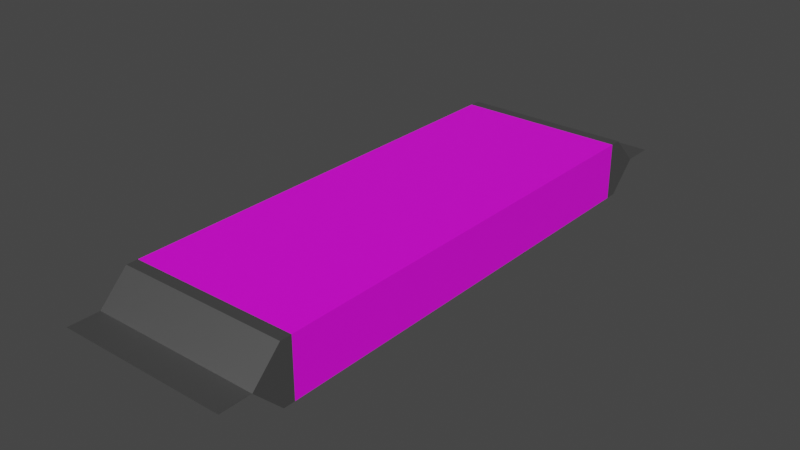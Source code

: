 # Source: candy_bar.blend  (saved by Blender 2.93.20; exported with 4.5.12 LTS)
import bpy
from mathutils import Matrix  # noqa: F401  (used for matrix-valued properties, if any)

bpy.ops.wm.read_factory_settings(use_empty=True)
scene = bpy.context.scene
scene.name = 'Scene'

# ---- collections
col_collection = bpy.data.collections.new('Collection'); scene.collection.children.link(col_collection)

# ---- images (referenced by path relative to the original .blend; pixels are not part of the script)
import os
ASSET_DIR = os.environ.get("B2B_ASSET_DIR", "")  # directory of the original .blend (textures are referenced by path, not embedded)
HERE = os.path.dirname(os.path.abspath(__file__))  # packed textures are extracted next to this script under _unpacked/

def load_image(name, relpath, width, height, colorspace="sRGB"):
    """Load a texture the original file referenced (path relative to the .blend, or extracted next to this script)."""
    p = next((c for c in (os.path.join(HERE, relpath), os.path.join(ASSET_DIR, relpath)) if relpath and os.path.exists(c)), "")
    if p:
        img = bpy.data.images.load(p, check_existing=True)
        img.name = name
    else:  # same state as the original file: an image datablock whose file is absent (Cycles renders it pink)
        img = bpy.data.images.new(name, width, height)
        img.source = "FILE"
        img.filepath = "//" + (relpath or name)
    img.colorspace_settings.name = colorspace
    return img
img_candy_bar_wrapper_png_001 = load_image('candy_bar_wrapper.png.001', 'candy_bar_wrapper.png', 1024, 1024, 'sRGB')

# ---- materials (node trees are filled in below, after node groups)
mat_metal = bpy.data.materials.new('Metal')
mat_metal.use_transparent_shadow = False
mat_power_bar_label = bpy.data.materials.new('Power-Bar Label')
mat_power_bar_label.use_transparent_shadow = False

# ---- material node trees
mat_metal.use_nodes = True; mat_metal.node_tree.nodes.clear()
_N = mat_metal.node_tree.nodes; _L = mat_metal.node_tree.links
n0 = _N.new('ShaderNodeBsdfPrincipled'); n0.name = 'Principled BSDF'; n0.location = (10, 300)
n0.distribution = 'GGX'
n0.subsurface_method = 'BURLEY'
n0.inputs[0].default_value = (0.4, 0.4, 0.4, 1.0)
n0.inputs[1].default_value = 1.0
n0.inputs[2].default_value = 0.4883
n0.inputs[3].default_value = 1.45
n0.inputs[13].default_value = 0.0
n0.inputs[27].default_value = (0.0, 0.0, 0.0, 1.0)
n0.inputs[28].default_value = 1.0
n1 = _N.new('ShaderNodeOutputMaterial'); n1.name = 'Material Output'; n1.location = (300, 300)
_L.new(n0.outputs[0], n1.inputs[0])
n1.is_active_output = True
mat_power_bar_label.use_nodes = True; mat_power_bar_label.node_tree.nodes.clear()
_N = mat_power_bar_label.node_tree.nodes; _L = mat_power_bar_label.node_tree.links
n0 = _N.new('ShaderNodeOutputMaterial'); n0.name = 'Material Output'; n0.location = (300, 300)
n1 = _N.new('ShaderNodeBsdfPrincipled'); n1.name = 'Principled BSDF'; n1.location = (10, 300)
n1.distribution = 'GGX'
n1.subsurface_method = 'BURLEY'
n1.inputs[3].default_value = 1.45
n1.inputs[27].default_value = (0.0, 0.0, 0.0, 1.0)
n1.inputs[28].default_value = 1.0
n2 = _N.new('ShaderNodeTexCoord'); n2.name = 'Texture Coordinate'; n2.location = (-799, 306)
n3 = _N.new('ShaderNodeTexImage'); n3.name = 'Image Texture'; n3.location = (-299, 294)
n3.image = img_candy_bar_wrapper_png_001
n3.interpolation = 'Closest'
n4 = _N.new('ShaderNodeMapping'); n4.name = 'Mapping'; n4.location = (-599, 323)
n4.width = 240
_L.new(n1.outputs[0], n0.inputs[0])
_L.new(n3.outputs[0], n1.inputs[0])
_L.new(n4.outputs[0], n3.inputs[0])
_L.new(n2.outputs[2], n4.inputs[0])
n0.is_active_output = True

# ---- world
world_world = bpy.data.worlds.new('World'); scene.world = world_world
world_world.use_nodes = True; world_world.node_tree.nodes.clear()
_N = world_world.node_tree.nodes; _L = world_world.node_tree.links
n0 = _N.new('ShaderNodeOutputWorld'); n0.name = 'World Output'; n0.location = (300, 300)
n1 = _N.new('ShaderNodeBackground'); n1.name = 'Background'; n1.location = (10, 300)
n1.inputs[0].default_value = (0.05088, 0.05088, 0.05088, 1.0)
_L.new(n1.outputs[0], n0.inputs[0])
n0.is_active_output = True
world_world.color = (0.05088, 0.05088, 0.05088)
world_world.use_sun_shadow = False
world_world.sun_shadow_jitter_overblur = 0.0

# ---- meshes
me_cube = bpy.data.meshes.new('Cube')
me_cube.from_pydata([(-0.5213, -1.353, 0.1758), (-0.5213, 1.353, 0.1758), (0.5213, -1.353, -0.1758), (0.5213, 1.353, -0.1758), (-0.5213, 1.353, -0.1758), (-0.5213, -1.353, -0.1758), (0.5213, 1.353, 0.1758), (0.5213, -1.353, 0.1758), (0.5213, -1.423, -0.1758), (0.5213, -1.423, 0.1758), (0.5213, -1.599, -7.984e-05), (0.5213, 1.423, -0.1758), (0.5213, 1.599, -7.983e-05), (0.5213, 1.423, 0.1758), (-0.5213, -1.423, -0.1758), (-0.5213, -1.599, -7.983e-05), (-0.5213, -1.423, 0.1758), (-0.5213, 1.423, -0.1758), (-0.5213, 1.423, 0.1758), (-0.5213, 1.599, -7.984e-05), (0.5213, -1.789, -7.984e-05), (0.5213, 1.789, -7.983e-05), (-0.5213, -1.789, -7.983e-05), (-0.5213, 1.789, -7.984e-05)], [], [(1, 6, 13, 18), (3, 4, 17, 11), (18, 19, 17, 4, 1), (0, 5, 14, 15, 16), (8, 14, 5, 2), (7, 2, 3, 6), (6, 3, 11, 12, 13), (0, 7, 6, 1), (1, 4, 5, 0), (16, 9, 7, 0), (2, 5, 4, 3), (9, 16, 15, 10), (11, 17, 19, 12), (18, 13, 12, 19), (14, 8, 10, 15), (9, 10, 8, 2, 7), (19, 12, 21, 23), (15, 10, 20, 22)])
me_cube.polygons.foreach_set('material_index', [0, 0, 0, 0, 0, 1, 0, 1, 1, 0, 1, 0, 0, 0, 0, 0, 0, 0])
_uv = me_cube.uv_layers.new(name='UVMap')
_uv.uv.foreach_set('vector', [0.4518, 0.5157, 0.4518, 0.1306, 0.4647, 0.1306, 0.4647, 0.5157, 0.5112, 0.5157, 0.5112, 0.1306, 0.5241, 0.1306, 0.5241, 0.5157, 0.5705, 0.4192, 0.603, 0.3542, 0.6355, 0.4192, 0.6355, 0.4451, 0.5705, 0.4451, 0.6619, 0.2012, 0.6619, 0.3311, 0.649, 0.3311, 0.6165, 0.2662, 0.649, 0.2012, 0.4518, 0.7268, 0.6443, 0.7268, 0.6443, 0.7527, 0.4518, 0.7527, 0.378, 0.0002582, 0.5318, 0.0002582, 0.5318, 0.9997, 0.378, 0.9997, 0.616, 0.2012, 0.616, 0.3311, 0.603, 0.3311, 0.5705, 0.2662, 0.603, 0.2012, 0.0002884, 0.0002582, 0.3767, 0.0002581, 0.3767, 0.9997, 0.0002886, 0.9997, 0.9802, 1.002, 0.9152, 1.002, 0.9152, 0.002241, 0.9802, 0.002241, 0.4518, 0.608, 0.6443, 0.608, 0.6443, 0.6339, 0.4518, 0.6339, 0.5957, 0.0002582, 1.0, 0.0002582, 1.0, 0.9997, 0.5957, 0.9997, 0.6443, 0.608, 0.4518, 0.608, 0.4518, 0.5162, 0.6443, 0.5162, 0.5241, 0.5157, 0.5241, 0.1306, 0.57, 0.1306, 0.57, 0.5157, 0.4647, 0.5157, 0.4647, 0.1306, 0.5106, 0.1306, 0.5106, 0.5157, 0.6443, 0.7263, 0.4518, 0.7263, 0.4518, 0.6345, 0.6443, 0.6345, 0.636, 0.4192, 0.6685, 0.3542, 0.7009, 0.4192, 0.7009, 0.4451, 0.636, 0.4451, 0.5705, 0.1306, 0.763, 0.1306, 0.763, 0.2007, 0.5705, 0.2007, 0.5705, 0.4456, 0.763, 0.4456, 0.763, 0.5157, 0.5705, 0.5157])
me_cube.materials.append(mat_metal)
me_cube.materials.append(mat_power_bar_label)
me_cube.use_remesh_preserve_volume = False
me_cube.use_remesh_preserve_attributes = False
me_cube.use_mirror_vertex_groups = False
me_cube.update()

# ---- objects
ob_cube = bpy.data.objects.new('Cube', me_cube)

# ---- transforms, parenting, visibility, modifiers, constraints
ob_cube.location = (0.0, 0.0, 0.0)
ob_cube.lock_rotations_4d = False
ob_cube.empty_display_type = 'ARROWS'
ob_cube.lineart.crease_threshold = 0.0

# ---- collection membership
col_collection.objects.link(ob_cube)

# ---- scene / render settings (as saved in the file)
scene.frame_start = 1; scene.frame_end = 250; scene.frame_set(47)
scene.render.engine = 'BLENDER_EEVEE_NEXT'
scene.cycles.use_denoising = False
scene.cycles.samples = 128
scene.cycles.sampling_pattern = 'TABULATED_SOBOL'
scene.cycles.use_adaptive_sampling = False
scene.cycles.use_light_tree = False
scene.view_settings.view_transform = 'Filmic'
bpy.context.view_layer.update()

# ---- added for rendering (the .blend has no active camera and no usable light): camera, sun
cam_auto = bpy.data.cameras.new('AutoCamera')
cam_auto.lens = 50.0
cam_auto.sensor_width = 36.0
cam_auto.clip_end = 1000.0
ob_auto_camera = bpy.data.objects.new('AutoCamera', cam_auto)
scene.collection.objects.link(ob_auto_camera)
ob_auto_camera.location = (3.4635, -4.1562, 2.7708)
ob_auto_camera.rotation_euler = (1.09748, -7.21219e-08, 0.694738)
scene.camera = ob_auto_camera
light_auto_sun = bpy.data.lights.new('AutoSun', 'SUN')
light_auto_sun.energy = 3.0
light_auto_sun.angle = 0.0523599
ob_auto_sun = bpy.data.objects.new('AutoSun', light_auto_sun)
scene.collection.objects.link(ob_auto_sun)
ob_auto_sun.rotation_euler = (0.872665, 0.174533, 0.523599)
bpy.context.view_layer.update()
